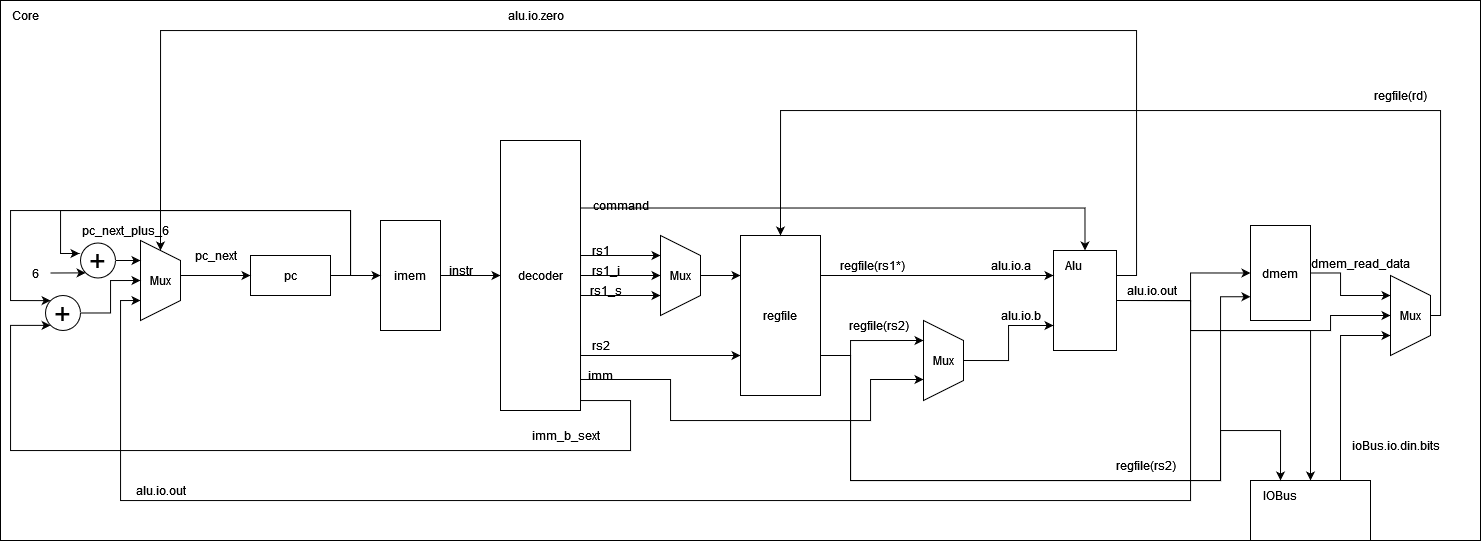

The diagram above was exported from draw.io. Its source (the exported page's mxGraphModel, read from the mxfile embedded in the PNG):
<mxGraphModel dx="1985" dy="865" grid="1" gridSize="10" guides="1" tooltips="1" connect="1" arrows="1" fold="1" page="1" pageScale="1" pageWidth="827" pageHeight="1169" math="0" shadow="0">
  <root>
    <mxCell id="0" />
    <mxCell id="1" parent="0" />
    <mxCell id="nE2y1707VEOO2TmWXQGy-1" value="" style="rounded=0;whiteSpace=wrap;html=1;" vertex="1" parent="1">
      <mxGeometry y="80" width="1480" height="540" as="geometry" />
    </mxCell>
    <mxCell id="nE2y1707VEOO2TmWXQGy-2" value="Core" style="text;html=1;align=center;verticalAlign=middle;resizable=0;points=[];autosize=1;strokeColor=none;fillColor=none;" vertex="1" parent="1">
      <mxGeometry y="80" width="50" height="30" as="geometry" />
    </mxCell>
    <mxCell id="nE2y1707VEOO2TmWXQGy-53" style="edgeStyle=orthogonalEdgeStyle;rounded=0;orthogonalLoop=1;jettySize=auto;html=1;exitX=1;exitY=0.5;exitDx=0;exitDy=0;entryX=0;entryY=0.5;entryDx=0;entryDy=0;" edge="1" parent="1" source="nE2y1707VEOO2TmWXQGy-3" target="nE2y1707VEOO2TmWXQGy-10">
      <mxGeometry relative="1" as="geometry">
        <Array as="points">
          <mxPoint x="1190" y="380" />
          <mxPoint x="1190" y="353" />
        </Array>
      </mxGeometry>
    </mxCell>
    <mxCell id="nE2y1707VEOO2TmWXQGy-57" style="edgeStyle=orthogonalEdgeStyle;rounded=0;orthogonalLoop=1;jettySize=auto;html=1;exitX=1;exitY=0.5;exitDx=0;exitDy=0;entryX=0.5;entryY=1;entryDx=0;entryDy=0;" edge="1" parent="1" source="nE2y1707VEOO2TmWXQGy-3" target="nE2y1707VEOO2TmWXQGy-55">
      <mxGeometry relative="1" as="geometry">
        <Array as="points">
          <mxPoint x="1190" y="380" />
          <mxPoint x="1190" y="410" />
          <mxPoint x="1330" y="410" />
          <mxPoint x="1330" y="395" />
        </Array>
      </mxGeometry>
    </mxCell>
    <mxCell id="nE2y1707VEOO2TmWXQGy-65" style="edgeStyle=orthogonalEdgeStyle;rounded=0;orthogonalLoop=1;jettySize=auto;html=1;exitX=1;exitY=0.5;exitDx=0;exitDy=0;entryX=1;entryY=0;entryDx=0;entryDy=0;" edge="1" parent="1" source="nE2y1707VEOO2TmWXQGy-3" target="nE2y1707VEOO2TmWXQGy-6">
      <mxGeometry relative="1" as="geometry">
        <Array as="points">
          <mxPoint x="1190" y="380" />
          <mxPoint x="1190" y="410" />
          <mxPoint x="1310" y="410" />
        </Array>
      </mxGeometry>
    </mxCell>
    <mxCell id="nE2y1707VEOO2TmWXQGy-71" style="edgeStyle=orthogonalEdgeStyle;rounded=0;orthogonalLoop=1;jettySize=auto;html=1;exitX=1;exitY=0.25;exitDx=0;exitDy=0;entryX=0;entryY=0.5;entryDx=0;entryDy=0;" edge="1" parent="1" source="nE2y1707VEOO2TmWXQGy-3" target="nE2y1707VEOO2TmWXQGy-14">
      <mxGeometry relative="1" as="geometry">
        <Array as="points">
          <mxPoint x="1136" y="355" />
          <mxPoint x="1136" y="110" />
          <mxPoint x="160" y="110" />
        </Array>
      </mxGeometry>
    </mxCell>
    <mxCell id="nE2y1707VEOO2TmWXQGy-80" style="edgeStyle=orthogonalEdgeStyle;rounded=0;orthogonalLoop=1;jettySize=auto;html=1;exitX=1;exitY=0.5;exitDx=0;exitDy=0;entryX=0.75;entryY=1;entryDx=0;entryDy=0;" edge="1" parent="1" source="nE2y1707VEOO2TmWXQGy-3" target="nE2y1707VEOO2TmWXQGy-14">
      <mxGeometry relative="1" as="geometry">
        <Array as="points">
          <mxPoint x="1190" y="380" />
          <mxPoint x="1190" y="580" />
          <mxPoint x="120" y="580" />
          <mxPoint x="120" y="380" />
        </Array>
      </mxGeometry>
    </mxCell>
    <mxCell id="nE2y1707VEOO2TmWXQGy-3" value="" style="rounded=0;whiteSpace=wrap;html=1;" vertex="1" parent="1">
      <mxGeometry x="1053" y="330" width="63" height="100" as="geometry" />
    </mxCell>
    <mxCell id="nE2y1707VEOO2TmWXQGy-4" value="Alu" style="text;html=1;align=center;verticalAlign=middle;resizable=0;points=[];autosize=1;strokeColor=none;fillColor=none;" vertex="1" parent="1">
      <mxGeometry x="1053" y="330" width="40" height="30" as="geometry" />
    </mxCell>
    <mxCell id="nE2y1707VEOO2TmWXQGy-66" style="edgeStyle=orthogonalEdgeStyle;rounded=0;orthogonalLoop=1;jettySize=auto;html=1;exitX=0.75;exitY=0;exitDx=0;exitDy=0;entryX=0.75;entryY=1;entryDx=0;entryDy=0;" edge="1" parent="1" source="nE2y1707VEOO2TmWXQGy-5" target="nE2y1707VEOO2TmWXQGy-55">
      <mxGeometry relative="1" as="geometry">
        <Array as="points">
          <mxPoint x="1340" y="415" />
        </Array>
      </mxGeometry>
    </mxCell>
    <mxCell id="nE2y1707VEOO2TmWXQGy-5" value="" style="rounded=0;whiteSpace=wrap;html=1;" vertex="1" parent="1">
      <mxGeometry x="1250" y="560" width="120" height="60" as="geometry" />
    </mxCell>
    <mxCell id="nE2y1707VEOO2TmWXQGy-6" value="IOBus" style="text;html=1;align=center;verticalAlign=middle;whiteSpace=wrap;rounded=0;" vertex="1" parent="1">
      <mxGeometry x="1250" y="560" width="60" height="30" as="geometry" />
    </mxCell>
    <mxCell id="nE2y1707VEOO2TmWXQGy-25" style="edgeStyle=orthogonalEdgeStyle;rounded=0;orthogonalLoop=1;jettySize=auto;html=1;exitX=1;exitY=0.5;exitDx=0;exitDy=0;entryX=0;entryY=0.5;entryDx=0;entryDy=0;" edge="1" parent="1" source="nE2y1707VEOO2TmWXQGy-7" target="nE2y1707VEOO2TmWXQGy-24">
      <mxGeometry relative="1" as="geometry" />
    </mxCell>
    <mxCell id="nE2y1707VEOO2TmWXQGy-7" value="imem" style="rounded=0;whiteSpace=wrap;html=1;" vertex="1" parent="1">
      <mxGeometry x="380" y="300" width="60" height="110" as="geometry" />
    </mxCell>
    <mxCell id="nE2y1707VEOO2TmWXQGy-56" style="edgeStyle=orthogonalEdgeStyle;rounded=0;orthogonalLoop=1;jettySize=auto;html=1;exitX=1;exitY=0.5;exitDx=0;exitDy=0;entryX=0.25;entryY=1;entryDx=0;entryDy=0;" edge="1" parent="1" source="nE2y1707VEOO2TmWXQGy-10" target="nE2y1707VEOO2TmWXQGy-55">
      <mxGeometry relative="1" as="geometry">
        <Array as="points">
          <mxPoint x="1340" y="353" />
          <mxPoint x="1340" y="375" />
        </Array>
      </mxGeometry>
    </mxCell>
    <mxCell id="nE2y1707VEOO2TmWXQGy-10" value="dmem" style="rounded=0;whiteSpace=wrap;html=1;" vertex="1" parent="1">
      <mxGeometry x="1250" y="305" width="60" height="95" as="geometry" />
    </mxCell>
    <mxCell id="nE2y1707VEOO2TmWXQGy-13" style="edgeStyle=orthogonalEdgeStyle;rounded=0;orthogonalLoop=1;jettySize=auto;html=1;exitX=1;exitY=0.5;exitDx=0;exitDy=0;entryX=0;entryY=0.5;entryDx=0;entryDy=0;" edge="1" parent="1" source="nE2y1707VEOO2TmWXQGy-12" target="nE2y1707VEOO2TmWXQGy-7">
      <mxGeometry relative="1" as="geometry" />
    </mxCell>
    <mxCell id="nE2y1707VEOO2TmWXQGy-78" style="edgeStyle=orthogonalEdgeStyle;rounded=0;orthogonalLoop=1;jettySize=auto;html=1;exitX=1;exitY=0.5;exitDx=0;exitDy=0;entryX=0;entryY=0;entryDx=0;entryDy=0;" edge="1" parent="1" source="nE2y1707VEOO2TmWXQGy-12" target="nE2y1707VEOO2TmWXQGy-77">
      <mxGeometry relative="1" as="geometry">
        <Array as="points">
          <mxPoint x="350" y="355" />
          <mxPoint x="350" y="290" />
          <mxPoint x="10" y="290" />
          <mxPoint x="10" y="380" />
        </Array>
      </mxGeometry>
    </mxCell>
    <mxCell id="nE2y1707VEOO2TmWXQGy-12" value="pc" style="rounded=0;whiteSpace=wrap;html=1;" vertex="1" parent="1">
      <mxGeometry x="250" y="335" width="80" height="40" as="geometry" />
    </mxCell>
    <mxCell id="nE2y1707VEOO2TmWXQGy-20" style="edgeStyle=orthogonalEdgeStyle;rounded=0;orthogonalLoop=1;jettySize=auto;html=1;exitX=0.5;exitY=0;exitDx=0;exitDy=0;entryX=0;entryY=0.5;entryDx=0;entryDy=0;" edge="1" parent="1" source="nE2y1707VEOO2TmWXQGy-14" target="nE2y1707VEOO2TmWXQGy-12">
      <mxGeometry relative="1" as="geometry">
        <Array as="points">
          <mxPoint x="180" y="355" />
        </Array>
      </mxGeometry>
    </mxCell>
    <mxCell id="nE2y1707VEOO2TmWXQGy-14" value="Mux" style="shape=trapezoid;perimeter=trapezoidPerimeter;whiteSpace=wrap;html=1;fixedSize=1;direction=south;" vertex="1" parent="1">
      <mxGeometry x="140" y="320" width="40" height="80" as="geometry" />
    </mxCell>
    <mxCell id="nE2y1707VEOO2TmWXQGy-73" style="edgeStyle=orthogonalEdgeStyle;rounded=0;orthogonalLoop=1;jettySize=auto;html=1;exitX=1;exitY=0.5;exitDx=0;exitDy=0;entryX=0.25;entryY=1;entryDx=0;entryDy=0;" edge="1" parent="1" source="nE2y1707VEOO2TmWXQGy-15" target="nE2y1707VEOO2TmWXQGy-14">
      <mxGeometry relative="1" as="geometry" />
    </mxCell>
    <mxCell id="nE2y1707VEOO2TmWXQGy-15" value="&lt;font style=&quot;font-size: 29px;&quot;&gt;+&lt;/font&gt;" style="ellipse;whiteSpace=wrap;html=1;aspect=fixed;" vertex="1" parent="1">
      <mxGeometry x="80" y="322.5" width="35" height="35" as="geometry" />
    </mxCell>
    <mxCell id="nE2y1707VEOO2TmWXQGy-16" style="edgeStyle=orthogonalEdgeStyle;rounded=0;orthogonalLoop=1;jettySize=auto;html=1;exitX=1;exitY=0.5;exitDx=0;exitDy=0;entryX=-0.029;entryY=0.286;entryDx=0;entryDy=0;entryPerimeter=0;" edge="1" parent="1" source="nE2y1707VEOO2TmWXQGy-12" target="nE2y1707VEOO2TmWXQGy-15">
      <mxGeometry relative="1" as="geometry">
        <Array as="points">
          <mxPoint x="350" y="355" />
          <mxPoint x="350" y="290" />
          <mxPoint x="60" y="290" />
          <mxPoint x="60" y="333" />
          <mxPoint x="79" y="333" />
        </Array>
      </mxGeometry>
    </mxCell>
    <mxCell id="nE2y1707VEOO2TmWXQGy-17" value="6" style="text;html=1;align=center;verticalAlign=middle;whiteSpace=wrap;rounded=0;" vertex="1" parent="1">
      <mxGeometry x="20" y="337.5" width="30" height="30" as="geometry" />
    </mxCell>
    <mxCell id="nE2y1707VEOO2TmWXQGy-18" value="" style="endArrow=classic;html=1;rounded=0;exitX=1;exitY=0.5;exitDx=0;exitDy=0;entryX=0;entryY=1;entryDx=0;entryDy=0;" edge="1" parent="1" source="nE2y1707VEOO2TmWXQGy-17" target="nE2y1707VEOO2TmWXQGy-15">
      <mxGeometry width="50" height="50" relative="1" as="geometry">
        <mxPoint x="180" y="420" as="sourcePoint" />
        <mxPoint x="230" y="370" as="targetPoint" />
      </mxGeometry>
    </mxCell>
    <mxCell id="nE2y1707VEOO2TmWXQGy-21" value="pc_next" style="text;html=1;align=center;verticalAlign=middle;resizable=0;points=[];autosize=1;strokeColor=none;fillColor=none;" vertex="1" parent="1">
      <mxGeometry x="180" y="320" width="70" height="30" as="geometry" />
    </mxCell>
    <mxCell id="nE2y1707VEOO2TmWXQGy-23" value="pc_next_plus_6" style="text;html=1;align=center;verticalAlign=middle;resizable=0;points=[];autosize=1;strokeColor=none;fillColor=none;" vertex="1" parent="1">
      <mxGeometry x="70" y="295" width="110" height="30" as="geometry" />
    </mxCell>
    <mxCell id="nE2y1707VEOO2TmWXQGy-27" style="edgeStyle=orthogonalEdgeStyle;rounded=0;orthogonalLoop=1;jettySize=auto;html=1;exitX=1;exitY=0.25;exitDx=0;exitDy=0;entryX=0.5;entryY=0;entryDx=0;entryDy=0;" edge="1" parent="1" source="nE2y1707VEOO2TmWXQGy-24" target="nE2y1707VEOO2TmWXQGy-3">
      <mxGeometry relative="1" as="geometry" />
    </mxCell>
    <mxCell id="nE2y1707VEOO2TmWXQGy-37" style="edgeStyle=orthogonalEdgeStyle;rounded=0;orthogonalLoop=1;jettySize=auto;html=1;exitX=1;exitY=0.5;exitDx=0;exitDy=0;entryX=0.25;entryY=1;entryDx=0;entryDy=0;" edge="1" parent="1" source="nE2y1707VEOO2TmWXQGy-24" target="nE2y1707VEOO2TmWXQGy-29">
      <mxGeometry relative="1" as="geometry">
        <Array as="points">
          <mxPoint x="580" y="335" />
        </Array>
      </mxGeometry>
    </mxCell>
    <mxCell id="nE2y1707VEOO2TmWXQGy-38" style="edgeStyle=orthogonalEdgeStyle;rounded=0;orthogonalLoop=1;jettySize=auto;html=1;exitX=1;exitY=0.5;exitDx=0;exitDy=0;entryX=0.5;entryY=1;entryDx=0;entryDy=0;" edge="1" parent="1" source="nE2y1707VEOO2TmWXQGy-24" target="nE2y1707VEOO2TmWXQGy-29">
      <mxGeometry relative="1" as="geometry" />
    </mxCell>
    <mxCell id="nE2y1707VEOO2TmWXQGy-43" style="edgeStyle=orthogonalEdgeStyle;rounded=0;orthogonalLoop=1;jettySize=auto;html=1;exitX=1;exitY=0.5;exitDx=0;exitDy=0;entryX=0.75;entryY=1;entryDx=0;entryDy=0;" edge="1" parent="1" source="nE2y1707VEOO2TmWXQGy-24" target="nE2y1707VEOO2TmWXQGy-29">
      <mxGeometry relative="1" as="geometry">
        <Array as="points">
          <mxPoint x="580" y="375" />
        </Array>
      </mxGeometry>
    </mxCell>
    <mxCell id="nE2y1707VEOO2TmWXQGy-44" style="edgeStyle=orthogonalEdgeStyle;rounded=0;orthogonalLoop=1;jettySize=auto;html=1;exitX=1;exitY=0.75;exitDx=0;exitDy=0;entryX=0;entryY=0.75;entryDx=0;entryDy=0;" edge="1" parent="1" source="nE2y1707VEOO2TmWXQGy-24" target="nE2y1707VEOO2TmWXQGy-49">
      <mxGeometry relative="1" as="geometry">
        <mxPoint x="740" y="420" as="targetPoint" />
        <Array as="points">
          <mxPoint x="580" y="435" />
        </Array>
      </mxGeometry>
    </mxCell>
    <mxCell id="nE2y1707VEOO2TmWXQGy-45" style="edgeStyle=orthogonalEdgeStyle;rounded=0;orthogonalLoop=1;jettySize=auto;html=1;exitX=0.982;exitY=0.953;exitDx=0;exitDy=0;entryX=0.75;entryY=1;entryDx=0;entryDy=0;exitPerimeter=0;" edge="1" parent="1" source="nE2y1707VEOO2TmWXQGy-24" target="nE2y1707VEOO2TmWXQGy-31">
      <mxGeometry relative="1" as="geometry">
        <Array as="points">
          <mxPoint x="670" y="459" />
          <mxPoint x="670" y="500" />
          <mxPoint x="870" y="500" />
          <mxPoint x="870" y="459" />
          <mxPoint x="923" y="459" />
        </Array>
      </mxGeometry>
    </mxCell>
    <mxCell id="nE2y1707VEOO2TmWXQGy-74" style="edgeStyle=orthogonalEdgeStyle;rounded=0;orthogonalLoop=1;jettySize=auto;html=1;exitX=1;exitY=0.75;exitDx=0;exitDy=0;entryX=0;entryY=1;entryDx=0;entryDy=0;" edge="1" parent="1" source="nE2y1707VEOO2TmWXQGy-24" target="nE2y1707VEOO2TmWXQGy-77">
      <mxGeometry relative="1" as="geometry">
        <Array as="points">
          <mxPoint x="580" y="480" />
          <mxPoint x="630" y="480" />
          <mxPoint x="630" y="530" />
          <mxPoint x="10" y="530" />
          <mxPoint x="10" y="405" />
        </Array>
      </mxGeometry>
    </mxCell>
    <mxCell id="nE2y1707VEOO2TmWXQGy-24" value="decoder" style="rounded=0;whiteSpace=wrap;html=1;" vertex="1" parent="1">
      <mxGeometry x="500" y="220" width="80" height="270" as="geometry" />
    </mxCell>
    <mxCell id="nE2y1707VEOO2TmWXQGy-28" value="command" style="text;html=1;align=center;verticalAlign=middle;resizable=0;points=[];autosize=1;strokeColor=none;fillColor=none;" vertex="1" parent="1">
      <mxGeometry x="580" y="270" width="80" height="30" as="geometry" />
    </mxCell>
    <mxCell id="nE2y1707VEOO2TmWXQGy-30" style="edgeStyle=orthogonalEdgeStyle;rounded=0;orthogonalLoop=1;jettySize=auto;html=1;exitX=0.5;exitY=0;exitDx=0;exitDy=0;entryX=0;entryY=0.25;entryDx=0;entryDy=0;" edge="1" parent="1" source="nE2y1707VEOO2TmWXQGy-29" target="nE2y1707VEOO2TmWXQGy-49">
      <mxGeometry relative="1" as="geometry" />
    </mxCell>
    <mxCell id="nE2y1707VEOO2TmWXQGy-29" value="Mux" style="shape=trapezoid;perimeter=trapezoidPerimeter;whiteSpace=wrap;html=1;fixedSize=1;direction=south;" vertex="1" parent="1">
      <mxGeometry x="660" y="315" width="40" height="80" as="geometry" />
    </mxCell>
    <mxCell id="nE2y1707VEOO2TmWXQGy-32" style="edgeStyle=orthogonalEdgeStyle;rounded=0;orthogonalLoop=1;jettySize=auto;html=1;exitX=0.5;exitY=0;exitDx=0;exitDy=0;entryX=0;entryY=0.75;entryDx=0;entryDy=0;" edge="1" parent="1" source="nE2y1707VEOO2TmWXQGy-31" target="nE2y1707VEOO2TmWXQGy-3">
      <mxGeometry relative="1" as="geometry" />
    </mxCell>
    <mxCell id="nE2y1707VEOO2TmWXQGy-31" value="Mux" style="shape=trapezoid;perimeter=trapezoidPerimeter;whiteSpace=wrap;html=1;fixedSize=1;direction=south;" vertex="1" parent="1">
      <mxGeometry x="923" y="400" width="40" height="80" as="geometry" />
    </mxCell>
    <mxCell id="nE2y1707VEOO2TmWXQGy-33" value="alu.io.a" style="text;html=1;align=center;verticalAlign=middle;resizable=0;points=[];autosize=1;strokeColor=none;fillColor=none;" vertex="1" parent="1">
      <mxGeometry x="980" y="330" width="60" height="30" as="geometry" />
    </mxCell>
    <mxCell id="nE2y1707VEOO2TmWXQGy-34" value="alu.io.b" style="text;html=1;align=center;verticalAlign=middle;resizable=0;points=[];autosize=1;strokeColor=none;fillColor=none;" vertex="1" parent="1">
      <mxGeometry x="990" y="380" width="60" height="30" as="geometry" />
    </mxCell>
    <mxCell id="nE2y1707VEOO2TmWXQGy-39" value="rs1" style="text;html=1;align=center;verticalAlign=middle;resizable=0;points=[];autosize=1;strokeColor=none;fillColor=none;" vertex="1" parent="1">
      <mxGeometry x="580" y="315" width="40" height="30" as="geometry" />
    </mxCell>
    <mxCell id="nE2y1707VEOO2TmWXQGy-41" value="rs1_i" style="text;html=1;align=center;verticalAlign=middle;resizable=0;points=[];autosize=1;strokeColor=none;fillColor=none;" vertex="1" parent="1">
      <mxGeometry x="580" y="335" width="50" height="30" as="geometry" />
    </mxCell>
    <mxCell id="nE2y1707VEOO2TmWXQGy-42" value="rs1_s" style="text;html=1;align=center;verticalAlign=middle;resizable=0;points=[];autosize=1;strokeColor=none;fillColor=none;" vertex="1" parent="1">
      <mxGeometry x="575" y="355" width="60" height="30" as="geometry" />
    </mxCell>
    <mxCell id="nE2y1707VEOO2TmWXQGy-46" value="rs2" style="text;html=1;align=center;verticalAlign=middle;resizable=0;points=[];autosize=1;strokeColor=none;fillColor=none;" vertex="1" parent="1">
      <mxGeometry x="580" y="410" width="40" height="30" as="geometry" />
    </mxCell>
    <mxCell id="nE2y1707VEOO2TmWXQGy-47" value="imm" style="text;html=1;align=center;verticalAlign=middle;resizable=0;points=[];autosize=1;strokeColor=none;fillColor=none;" vertex="1" parent="1">
      <mxGeometry x="575" y="440" width="50" height="30" as="geometry" />
    </mxCell>
    <mxCell id="nE2y1707VEOO2TmWXQGy-48" value="instr" style="text;html=1;align=center;verticalAlign=middle;resizable=0;points=[];autosize=1;strokeColor=none;fillColor=none;" vertex="1" parent="1">
      <mxGeometry x="435" y="335" width="50" height="30" as="geometry" />
    </mxCell>
    <mxCell id="nE2y1707VEOO2TmWXQGy-51" style="edgeStyle=orthogonalEdgeStyle;rounded=0;orthogonalLoop=1;jettySize=auto;html=1;exitX=1;exitY=0.25;exitDx=0;exitDy=0;entryX=0;entryY=0.25;entryDx=0;entryDy=0;" edge="1" parent="1" source="nE2y1707VEOO2TmWXQGy-49" target="nE2y1707VEOO2TmWXQGy-3">
      <mxGeometry relative="1" as="geometry" />
    </mxCell>
    <mxCell id="nE2y1707VEOO2TmWXQGy-52" style="edgeStyle=orthogonalEdgeStyle;rounded=0;orthogonalLoop=1;jettySize=auto;html=1;exitX=1;exitY=0.75;exitDx=0;exitDy=0;entryX=0.25;entryY=1;entryDx=0;entryDy=0;" edge="1" parent="1" source="nE2y1707VEOO2TmWXQGy-49" target="nE2y1707VEOO2TmWXQGy-31">
      <mxGeometry relative="1" as="geometry">
        <Array as="points">
          <mxPoint x="850" y="435" />
          <mxPoint x="850" y="420" />
        </Array>
      </mxGeometry>
    </mxCell>
    <mxCell id="nE2y1707VEOO2TmWXQGy-54" style="edgeStyle=orthogonalEdgeStyle;rounded=0;orthogonalLoop=1;jettySize=auto;html=1;exitX=1;exitY=0.75;exitDx=0;exitDy=0;entryX=0;entryY=0.75;entryDx=0;entryDy=0;" edge="1" parent="1" source="nE2y1707VEOO2TmWXQGy-49" target="nE2y1707VEOO2TmWXQGy-10">
      <mxGeometry relative="1" as="geometry">
        <Array as="points">
          <mxPoint x="850" y="435" />
          <mxPoint x="850" y="560" />
          <mxPoint x="1220" y="560" />
          <mxPoint x="1220" y="376" />
        </Array>
      </mxGeometry>
    </mxCell>
    <mxCell id="nE2y1707VEOO2TmWXQGy-68" style="edgeStyle=orthogonalEdgeStyle;rounded=0;orthogonalLoop=1;jettySize=auto;html=1;exitX=1;exitY=0.75;exitDx=0;exitDy=0;entryX=0.5;entryY=0;entryDx=0;entryDy=0;" edge="1" parent="1" source="nE2y1707VEOO2TmWXQGy-49" target="nE2y1707VEOO2TmWXQGy-6">
      <mxGeometry relative="1" as="geometry">
        <Array as="points">
          <mxPoint x="850" y="435" />
          <mxPoint x="850" y="560" />
          <mxPoint x="1220" y="560" />
          <mxPoint x="1220" y="510" />
          <mxPoint x="1280" y="510" />
        </Array>
      </mxGeometry>
    </mxCell>
    <mxCell id="nE2y1707VEOO2TmWXQGy-49" value="regfile" style="rounded=0;whiteSpace=wrap;html=1;" vertex="1" parent="1">
      <mxGeometry x="740" y="315" width="80" height="160" as="geometry" />
    </mxCell>
    <mxCell id="nE2y1707VEOO2TmWXQGy-58" style="edgeStyle=orthogonalEdgeStyle;rounded=0;orthogonalLoop=1;jettySize=auto;html=1;exitX=0.5;exitY=0;exitDx=0;exitDy=0;entryX=0.5;entryY=0;entryDx=0;entryDy=0;" edge="1" parent="1" source="nE2y1707VEOO2TmWXQGy-55" target="nE2y1707VEOO2TmWXQGy-49">
      <mxGeometry relative="1" as="geometry">
        <Array as="points">
          <mxPoint x="1440" y="395" />
          <mxPoint x="1440" y="190" />
          <mxPoint x="780" y="190" />
        </Array>
      </mxGeometry>
    </mxCell>
    <mxCell id="nE2y1707VEOO2TmWXQGy-55" value="Mux" style="shape=trapezoid;perimeter=trapezoidPerimeter;whiteSpace=wrap;html=1;fixedSize=1;direction=south;" vertex="1" parent="1">
      <mxGeometry x="1390" y="355" width="40" height="80" as="geometry" />
    </mxCell>
    <mxCell id="nE2y1707VEOO2TmWXQGy-59" value="alu.io.out" style="text;html=1;align=center;verticalAlign=middle;resizable=0;points=[];autosize=1;strokeColor=none;fillColor=none;" vertex="1" parent="1">
      <mxGeometry x="1116" y="355" width="70" height="30" as="geometry" />
    </mxCell>
    <mxCell id="nE2y1707VEOO2TmWXQGy-60" value="regfile(rd)" style="text;html=1;align=center;verticalAlign=middle;resizable=0;points=[];autosize=1;strokeColor=none;fillColor=none;" vertex="1" parent="1">
      <mxGeometry x="1360" y="160" width="80" height="30" as="geometry" />
    </mxCell>
    <mxCell id="nE2y1707VEOO2TmWXQGy-61" value="dmem_read_data" style="text;html=1;align=center;verticalAlign=middle;resizable=0;points=[];autosize=1;strokeColor=none;fillColor=none;" vertex="1" parent="1">
      <mxGeometry x="1300" y="327.5" width="120" height="30" as="geometry" />
    </mxCell>
    <mxCell id="nE2y1707VEOO2TmWXQGy-62" value="regfile(rs1*)" style="text;html=1;align=center;verticalAlign=middle;resizable=0;points=[];autosize=1;strokeColor=none;fillColor=none;" vertex="1" parent="1">
      <mxGeometry x="827" y="330" width="90" height="30" as="geometry" />
    </mxCell>
    <mxCell id="nE2y1707VEOO2TmWXQGy-63" value="regfile(rs2)" style="text;html=1;align=center;verticalAlign=middle;resizable=0;points=[];autosize=1;strokeColor=none;fillColor=none;" vertex="1" parent="1">
      <mxGeometry x="838" y="390" width="80" height="30" as="geometry" />
    </mxCell>
    <mxCell id="nE2y1707VEOO2TmWXQGy-64" value="regfile(rs2)" style="text;html=1;align=center;verticalAlign=middle;resizable=0;points=[];autosize=1;strokeColor=none;fillColor=none;" vertex="1" parent="1">
      <mxGeometry x="1105" y="530" width="80" height="30" as="geometry" />
    </mxCell>
    <mxCell id="nE2y1707VEOO2TmWXQGy-69" value="ioBus.io.din.bits" style="text;html=1;align=center;verticalAlign=middle;resizable=0;points=[];autosize=1;strokeColor=none;fillColor=none;" vertex="1" parent="1">
      <mxGeometry x="1340" y="510" width="110" height="30" as="geometry" />
    </mxCell>
    <mxCell id="nE2y1707VEOO2TmWXQGy-72" value="alu.io.zero" style="text;html=1;align=center;verticalAlign=middle;resizable=0;points=[];autosize=1;strokeColor=none;fillColor=none;" vertex="1" parent="1">
      <mxGeometry x="495" y="80" width="80" height="30" as="geometry" />
    </mxCell>
    <mxCell id="nE2y1707VEOO2TmWXQGy-75" value="imm_b_sext" style="text;html=1;align=center;verticalAlign=middle;resizable=0;points=[];autosize=1;strokeColor=none;fillColor=none;" vertex="1" parent="1">
      <mxGeometry x="520" y="500" width="90" height="30" as="geometry" />
    </mxCell>
    <mxCell id="nE2y1707VEOO2TmWXQGy-79" style="edgeStyle=orthogonalEdgeStyle;rounded=0;orthogonalLoop=1;jettySize=auto;html=1;exitX=1;exitY=0.5;exitDx=0;exitDy=0;entryX=0.5;entryY=1;entryDx=0;entryDy=0;" edge="1" parent="1" source="nE2y1707VEOO2TmWXQGy-77" target="nE2y1707VEOO2TmWXQGy-14">
      <mxGeometry relative="1" as="geometry" />
    </mxCell>
    <mxCell id="nE2y1707VEOO2TmWXQGy-77" value="&lt;font style=&quot;font-size: 29px;&quot;&gt;+&lt;/font&gt;" style="ellipse;whiteSpace=wrap;html=1;aspect=fixed;" vertex="1" parent="1">
      <mxGeometry x="45" y="375" width="35" height="35" as="geometry" />
    </mxCell>
    <mxCell id="nE2y1707VEOO2TmWXQGy-81" value="alu.io.out" style="text;html=1;align=center;verticalAlign=middle;resizable=0;points=[];autosize=1;strokeColor=none;fillColor=none;" vertex="1" parent="1">
      <mxGeometry x="125" y="555" width="70" height="30" as="geometry" />
    </mxCell>
  </root>
</mxGraphModel>